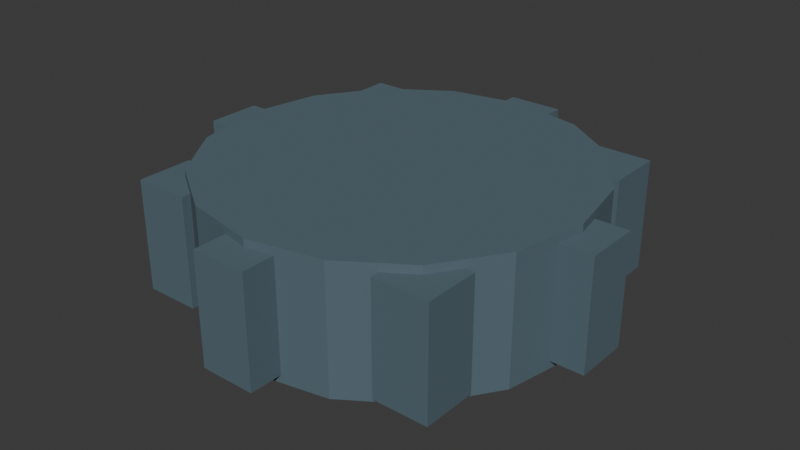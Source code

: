# Source: set_brake_disc.blend  (saved by Blender 5.2.45; exported with 4.5.12 LTS)
import bpy
from mathutils import Matrix  # noqa: F401  (used for matrix-valued properties, if any)

bpy.ops.wm.read_factory_settings(use_empty=True)
scene = bpy.context.scene
scene.name = 'Scene'

# ---- collections
col_collection = bpy.data.collections.new('Collection'); scene.collection.children.link(col_collection)

# ---- materials (node trees are filled in below, after node groups)
mat_set_brake_disc_palette = bpy.data.materials.new('set_brake_disc palette')

# ---- material node trees
mat_set_brake_disc_palette.use_nodes = True; mat_set_brake_disc_palette.node_tree.nodes.clear()
_N = mat_set_brake_disc_palette.node_tree.nodes; _L = mat_set_brake_disc_palette.node_tree.links
n0 = _N.new('ShaderNodeBsdfPrincipled'); n0.name = 'Principled BSDF'; n0.location = (-200, 100)
n0.inputs[2].default_value = 0.78
n0.inputs[10].default_value = 0.005
n1 = _N.new('ShaderNodeOutputMaterial'); n1.name = 'Material Output'; n1.location = (200, 100)
n2 = _N.new('ShaderNodeVertexColor'); n2.name = 'Color Attribute'; n2.location = (0, 0)
n2.layer_name = 'Color'
_L.new(n0.outputs[0], n1.inputs[0])
_L.new(n2.outputs[0], n0.inputs[0])
n1.is_active_output = True

# ---- world
world_world = bpy.data.worlds.new('World'); scene.world = world_world
world_world.use_nodes = True; world_world.node_tree.nodes.clear()
_N = world_world.node_tree.nodes; _L = world_world.node_tree.links
n0 = _N.new('ShaderNodeOutputWorld'); n0.name = 'World Output'; n0.location = (200, 100)
n1 = _N.new('ShaderNodeBackground'); n1.name = 'Background'; n1.location = (-200, 100)
n1.inputs[0].default_value = (0.05088, 0.05088, 0.05088, 1.0)
_L.new(n1.outputs[0], n0.inputs[0])
n0.is_active_output = True
world_world.color = (0.05088, 0.05088, 0.05088)
world_world.sun_shadow_jitter_overblur = 0.0

# ---- meshes
me_cylinder_420 = bpy.data.meshes.new('Cylinder.420')
me_cylinder_420.from_pydata([(0.0, 0.12, -0.04), (0.0, 0.12, 0.04), (0.04592, 0.1109, -0.04), (0.04592, 0.1109, 0.04), (0.08485, 0.08485, -0.04), (0.08485, 0.08485, 0.04), (0.1109, 0.04592, -0.04), (0.1109, 0.04592, 0.04), (0.12, 0.0, -0.04), (0.12, 0.0, 0.04), (0.1109, -0.04592, -0.04), (0.1109, -0.04592, 0.04), (0.08485, -0.08485, -0.04), (0.08485, -0.08485, 0.04), (0.04592, -0.1109, -0.04), (0.04592, -0.1109, 0.04), (0.0, -0.12, -0.04), (0.0, -0.12, 0.04), (-0.04592, -0.1109, -0.04), (-0.04592, -0.1109, 0.04), (-0.08485, -0.08485, -0.04), (-0.08485, -0.08485, 0.04), (-0.1109, -0.04592, -0.04), (-0.1109, -0.04592, 0.04), (-0.12, 0.0, -0.04), (-0.12, 0.0, 0.04), (-0.1109, 0.04592, -0.04), (-0.1109, 0.04592, 0.04), (-0.08485, 0.08485, -0.04), (-0.08485, 0.08485, 0.04), (-0.04592, 0.1109, -0.04), (-0.04592, 0.1109, 0.04), (0.1025, -0.0175, -0.035), (0.1025, -0.0175, 0.035), (0.1025, 0.0175, -0.035), (0.1025, 0.0175, 0.035), (0.1375, -0.0175, -0.035), (0.1375, -0.0175, 0.035), (0.1375, 0.0175, -0.035), (0.1375, 0.0175, 0.035), (0.06735, 0.06735, -0.035), (0.06735, 0.06735, 0.035), (0.06735, 0.1024, -0.035), (0.06735, 0.1024, 0.035), (0.1024, 0.06735, -0.035), (0.1024, 0.06735, 0.035), (0.1024, 0.1024, -0.035), (0.1024, 0.1024, 0.035), (-0.0175, 0.1025, -0.035), (-0.0175, 0.1025, 0.035), (-0.0175, 0.1375, -0.035), (-0.0175, 0.1375, 0.035), (0.0175, 0.1025, -0.035), (0.0175, 0.1025, 0.035), (0.0175, 0.1375, -0.035), (0.0175, 0.1375, 0.035), (-0.1024, 0.06735, -0.035), (-0.1024, 0.06735, 0.035), (-0.1024, 0.1024, -0.035), (-0.1024, 0.1024, 0.035), (-0.06735, 0.06735, -0.035), (-0.06735, 0.06735, 0.035), (-0.06735, 0.1024, -0.035), (-0.06735, 0.1024, 0.035), (-0.1375, -0.0175, -0.035), (-0.1375, -0.0175, 0.035), (-0.1375, 0.0175, -0.035), (-0.1375, 0.0175, 0.035), (-0.1025, -0.0175, -0.035), (-0.1025, -0.0175, 0.035), (-0.1025, 0.0175, -0.035), (-0.1025, 0.0175, 0.035), (-0.1024, -0.1024, -0.035), (-0.1024, -0.1024, 0.035), (-0.1024, -0.06735, -0.035), (-0.1024, -0.06735, 0.035), (-0.06735, -0.1024, -0.035), (-0.06735, -0.1024, 0.035), (-0.06735, -0.06735, -0.035), (-0.06735, -0.06735, 0.035), (-0.0175, -0.1375, -0.035), (-0.0175, -0.1375, 0.035), (-0.0175, -0.1025, -0.035), (-0.0175, -0.1025, 0.035), (0.0175, -0.1375, -0.035), (0.0175, -0.1375, 0.035), (0.0175, -0.1025, -0.035), (0.0175, -0.1025, 0.035), (0.06735, -0.1024, -0.035), (0.06735, -0.1024, 0.035), (0.06735, -0.06735, -0.035), (0.06735, -0.06735, 0.035), (0.1024, -0.1024, -0.035), (0.1024, -0.1024, 0.035), (0.1024, -0.06735, -0.035), (0.1024, -0.06735, 0.035)], [], [(0, 1, 3, 2), (2, 3, 5, 4), (4, 5, 7, 6), (6, 7, 9, 8), (8, 9, 11, 10), (10, 11, 13, 12), (12, 13, 15, 14), (14, 15, 17, 16), (16, 17, 19, 18), (18, 19, 21, 20), (20, 21, 23, 22), (22, 23, 25, 24), (24, 25, 27, 26), (26, 27, 29, 28), (3, 1, 31, 29, 27, 25, 23, 21, 19, 17, 15, 13, 11, 9, 7, 5), (28, 29, 31, 30), (30, 31, 1, 0), (0, 2, 4, 6, 8, 10, 12, 14, 16, 18, 20, 22, 24, 26, 28, 30), (32, 33, 35, 34), (34, 35, 39, 38), (38, 39, 37, 36), (36, 37, 33, 32), (34, 38, 36, 32), (39, 35, 33, 37), (40, 41, 43, 42), (42, 43, 47, 46), (46, 47, 45, 44), (44, 45, 41, 40), (42, 46, 44, 40), (47, 43, 41, 45), (48, 49, 51, 50), (50, 51, 55, 54), (54, 55, 53, 52), (52, 53, 49, 48), (50, 54, 52, 48), (55, 51, 49, 53), (56, 57, 59, 58), (58, 59, 63, 62), (62, 63, 61, 60), (60, 61, 57, 56), (58, 62, 60, 56), (63, 59, 57, 61), (64, 65, 67, 66), (66, 67, 71, 70), (70, 71, 69, 68), (68, 69, 65, 64), (66, 70, 68, 64), (71, 67, 65, 69), (72, 73, 75, 74), (74, 75, 79, 78), (78, 79, 77, 76), (76, 77, 73, 72), (74, 78, 76, 72), (79, 75, 73, 77), (80, 81, 83, 82), (82, 83, 87, 86), (86, 87, 85, 84), (84, 85, 81, 80), (82, 86, 84, 80), (87, 83, 81, 85), (88, 89, 91, 90), (90, 91, 95, 94), (94, 95, 93, 92), (92, 93, 89, 88), (90, 94, 92, 88), (95, 91, 89, 93)])
_uv = me_cylinder_420.uv_layers.new(name='UVMap')
_uv.uv.foreach_set('vector', [1.0, 0.5, 1.0, 1.0, 0.9375, 1.0, 0.9375, 0.5, 0.9375, 0.5, 0.9375, 1.0, 0.875, 1.0, 0.875, 0.5, 0.875, 0.5, 0.875, 1.0, 0.8125, 1.0, 0.8125, 0.5, 0.8125, 0.5, 0.8125, 1.0, 0.75, 1.0, 0.75, 0.5, 0.75, 0.5, 0.75, 1.0, 0.6875, 1.0, 0.6875, 0.5, 0.6875, 0.5, 0.6875, 1.0, 0.625, 1.0, 0.625, 0.5, 0.625, 0.5, 0.625, 1.0, 0.5625, 1.0, 0.5625, 0.5, 0.5625, 0.5, 0.5625, 1.0, 0.5, 1.0, 0.5, 0.5, 0.5, 0.5, 0.5, 1.0, 0.4375, 1.0, 0.4375, 0.5, 0.4375, 0.5, 0.4375, 1.0, 0.375, 1.0, 0.375, 0.5, 0.375, 0.5, 0.375, 1.0, 0.3125, 1.0, 0.3125, 0.5, 0.3125, 0.5, 0.3125, 1.0, 0.25, 1.0, 0.25, 0.5, 0.25, 0.5, 0.25, 1.0, 0.1875, 1.0, 0.1875, 0.5, 0.1875, 0.5, 0.1875, 1.0, 0.125, 1.0, 0.125, 0.5, 0.3418, 0.4717, 0.25, 0.49, 0.1582, 0.4717, 0.08029, 0.4197, 0.02827, 0.3418, 0.01, 0.25, 0.02827, 0.1582, 0.08029, 0.08029, 0.1582, 0.02827, 0.25, 0.01, 0.3418, 0.02827, 0.4197, 0.08029, 0.4717, 0.1582, 0.49, 0.25, 0.4717, 0.3418, 0.4197, 0.4197, 0.125, 0.5, 0.125, 1.0, 0.0625, 1.0, 0.0625, 0.5, 0.0625, 0.5, 0.0625, 1.0, 0.0, 1.0, 0.0, 0.5, 0.75, 0.49, 0.8418, 0.4717, 0.9197, 0.4197, 0.9717, 0.3418, 0.99, 0.25, 0.9717, 0.1582, 0.9197, 0.08029, 0.8418, 0.02827, 0.75, 0.01, 0.6582, 0.02827, 0.5803, 0.08029, 0.5283, 0.1582, 0.51, 0.25, 0.5283, 0.3418, 0.5803, 0.4197, 0.6582, 0.4717, 0.375, 0.0, 0.625, 0.0, 0.625, 0.25, 0.375, 0.25, 0.375, 0.25, 0.625, 0.25, 0.625, 0.5, 0.375, 0.5, 0.375, 0.5, 0.625, 0.5, 0.625, 0.75, 0.375, 0.75, 0.375, 0.75, 0.625, 0.75, 0.625, 1.0, 0.375, 1.0, 0.125, 0.5, 0.375, 0.5, 0.375, 0.75, 0.125, 0.75, 0.625, 0.5, 0.875, 0.5, 0.875, 0.75, 0.625, 0.75, 0.375, 0.0, 0.625, 0.0, 0.625, 0.25, 0.375, 0.25, 0.375, 0.25, 0.625, 0.25, 0.625, 0.5, 0.375, 0.5, 0.375, 0.5, 0.625, 0.5, 0.625, 0.75, 0.375, 0.75, 0.375, 0.75, 0.625, 0.75, 0.625, 1.0, 0.375, 1.0, 0.125, 0.5, 0.375, 0.5, 0.375, 0.75, 0.125, 0.75, 0.625, 0.5, 0.875, 0.5, 0.875, 0.75, 0.625, 0.75, 0.375, 0.0, 0.625, 0.0, 0.625, 0.25, 0.375, 0.25, 0.375, 0.25, 0.625, 0.25, 0.625, 0.5, 0.375, 0.5, 0.375, 0.5, 0.625, 0.5, 0.625, 0.75, 0.375, 0.75, 0.375, 0.75, 0.625, 0.75, 0.625, 1.0, 0.375, 1.0, 0.125, 0.5, 0.375, 0.5, 0.375, 0.75, 0.125, 0.75, 0.625, 0.5, 0.875, 0.5, 0.875, 0.75, 0.625, 0.75, 0.375, 0.0, 0.625, 0.0, 0.625, 0.25, 0.375, 0.25, 0.375, 0.25, 0.625, 0.25, 0.625, 0.5, 0.375, 0.5, 0.375, 0.5, 0.625, 0.5, 0.625, 0.75, 0.375, 0.75, 0.375, 0.75, 0.625, 0.75, 0.625, 1.0, 0.375, 1.0, 0.125, 0.5, 0.375, 0.5, 0.375, 0.75, 0.125, 0.75, 0.625, 0.5, 0.875, 0.5, 0.875, 0.75, 0.625, 0.75, 0.375, 0.0, 0.625, 0.0, 0.625, 0.25, 0.375, 0.25, 0.375, 0.25, 0.625, 0.25, 0.625, 0.5, 0.375, 0.5, 0.375, 0.5, 0.625, 0.5, 0.625, 0.75, 0.375, 0.75, 0.375, 0.75, 0.625, 0.75, 0.625, 1.0, 0.375, 1.0, 0.125, 0.5, 0.375, 0.5, 0.375, 0.75, 0.125, 0.75, 0.625, 0.5, 0.875, 0.5, 0.875, 0.75, 0.625, 0.75, 0.375, 0.0, 0.625, 0.0, 0.625, 0.25, 0.375, 0.25, 0.375, 0.25, 0.625, 0.25, 0.625, 0.5, 0.375, 0.5, 0.375, 0.5, 0.625, 0.5, 0.625, 0.75, 0.375, 0.75, 0.375, 0.75, 0.625, 0.75, 0.625, 1.0, 0.375, 1.0, 0.125, 0.5, 0.375, 0.5, 0.375, 0.75, 0.125, 0.75, 0.625, 0.5, 0.875, 0.5, 0.875, 0.75, 0.625, 0.75, 0.375, 0.0, 0.625, 0.0, 0.625, 0.25, 0.375, 0.25, 0.375, 0.25, 0.625, 0.25, 0.625, 0.5, 0.375, 0.5, 0.375, 0.5, 0.625, 0.5, 0.625, 0.75, 0.375, 0.75, 0.375, 0.75, 0.625, 0.75, 0.625, 1.0, 0.375, 1.0, 0.125, 0.5, 0.375, 0.5, 0.375, 0.75, 0.125, 0.75, 0.625, 0.5, 0.875, 0.5, 0.875, 0.75, 0.625, 0.75, 0.375, 0.0, 0.625, 0.0, 0.625, 0.25, 0.375, 0.25, 0.375, 0.25, 0.625, 0.25, 0.625, 0.5, 0.375, 0.5, 0.375, 0.5, 0.625, 0.5, 0.625, 0.75, 0.375, 0.75, 0.375, 0.75, 0.625, 0.75, 0.625, 1.0, 0.375, 1.0, 0.125, 0.5, 0.375, 0.5, 0.375, 0.75, 0.125, 0.75, 0.625, 0.5, 0.875, 0.5, 0.875, 0.75, 0.625, 0.75])
_ca = me_cylinder_420.color_attributes.new('Color', 'BYTE_COLOR', 'CORNER')
_ca.data.foreach_set('color', [0.09084, 0.1413, 0.1714, 1.0, 0.09084, 0.1413, 0.1714, 1.0, 0.09084, 0.1413, 0.1714, 1.0, 0.09084, 0.1413, 0.1714, 1.0, 0.09084, 0.1413, 0.1714, 1.0, 0.09084, 0.1413, 0.1714, 1.0, 0.09084, 0.1413, 0.1714, 1.0, 0.09084, 0.1413, 0.1714, 1.0, 0.09084, 0.1413, 0.1714, 1.0, 0.09084, 0.1413, 0.1714, 1.0, 0.09084, 0.1413, 0.1714, 1.0, 0.09084, 0.1413, 0.1714, 1.0, 0.09084, 0.1413, 0.1714, 1.0, 0.09084, 0.1413, 0.1714, 1.0, 0.09084, 0.1413, 0.1714, 1.0, 0.09084, 0.1413, 0.1714, 1.0, 0.09084, 0.1413, 0.1714, 1.0, 0.09084, 0.1413, 0.1714, 1.0, 0.09084, 0.1413, 0.1714, 1.0, 0.09084, 0.1413, 0.1714, 1.0, 0.09084, 0.1413, 0.1714, 1.0, 0.09084, 0.1413, 0.1714, 1.0, 0.09084, 0.1413, 0.1714, 1.0, 0.09084, 0.1413, 0.1714, 1.0, 0.09084, 0.1413, 0.1714, 1.0, 0.09084, 0.1413, 0.1714, 1.0, 0.09084, 0.1413, 0.1714, 1.0, 0.09084, 0.1413, 0.1714, 1.0, 0.09084, 0.1413, 0.1714, 1.0, 0.09084, 0.1413, 0.1714, 1.0, 0.09084, 0.1413, 0.1714, 1.0, 0.09084, 0.1413, 0.1714, 1.0, 0.09084, 0.1413, 0.1714, 1.0, 0.09084, 0.1413, 0.1714, 1.0, 0.09084, 0.1413, 0.1714, 1.0, 0.09084, 0.1413, 0.1714, 1.0, 0.09084, 0.1413, 0.1714, 1.0, 0.09084, 0.1413, 0.1714, 1.0, 0.09084, 0.1413, 0.1714, 1.0, 0.09084, 0.1413, 0.1714, 1.0, 0.09084, 0.1413, 0.1714, 1.0, 0.09084, 0.1413, 0.1714, 1.0, 0.09084, 0.1413, 0.1714, 1.0, 0.09084, 0.1413, 0.1714, 1.0, 0.09084, 0.1413, 0.1714, 1.0, 0.09084, 0.1413, 0.1714, 1.0, 0.09084, 0.1413, 0.1714, 1.0, 0.09084, 0.1413, 0.1714, 1.0, 0.09084, 0.1413, 0.1714, 1.0, 0.09084, 0.1413, 0.1714, 1.0, 0.09084, 0.1413, 0.1714, 1.0, 0.09084, 0.1413, 0.1714, 1.0, 0.09084, 0.1413, 0.1714, 1.0, 0.09084, 0.1413, 0.1714, 1.0, 0.09084, 0.1413, 0.1714, 1.0, 0.09084, 0.1413, 0.1714, 1.0, 0.09084, 0.1413, 0.1714, 1.0, 0.09084, 0.1413, 0.1714, 1.0, 0.09084, 0.1413, 0.1714, 1.0, 0.09084, 0.1413, 0.1714, 1.0, 0.09084, 0.1413, 0.1714, 1.0, 0.09084, 0.1413, 0.1714, 1.0, 0.09084, 0.1413, 0.1714, 1.0, 0.09084, 0.1413, 0.1714, 1.0, 0.09084, 0.1413, 0.1714, 1.0, 0.09084, 0.1413, 0.1714, 1.0, 0.09084, 0.1413, 0.1714, 1.0, 0.09084, 0.1413, 0.1714, 1.0, 0.09084, 0.1413, 0.1714, 1.0, 0.09084, 0.1413, 0.1714, 1.0, 0.09084, 0.1413, 0.1714, 1.0, 0.09084, 0.1413, 0.1714, 1.0, 0.09084, 0.1413, 0.1714, 1.0, 0.09084, 0.1413, 0.1714, 1.0, 0.09084, 0.1413, 0.1714, 1.0, 0.09084, 0.1413, 0.1714, 1.0, 0.09084, 0.1413, 0.1714, 1.0, 0.09084, 0.1413, 0.1714, 1.0, 0.09084, 0.1413, 0.1714, 1.0, 0.09084, 0.1413, 0.1714, 1.0, 0.09084, 0.1413, 0.1714, 1.0, 0.09084, 0.1413, 0.1714, 1.0, 0.09084, 0.1413, 0.1714, 1.0, 0.09084, 0.1413, 0.1714, 1.0, 0.09084, 0.1413, 0.1714, 1.0, 0.09084, 0.1413, 0.1714, 1.0, 0.09084, 0.1413, 0.1714, 1.0, 0.09084, 0.1413, 0.1714, 1.0, 0.09084, 0.1413, 0.1714, 1.0, 0.09084, 0.1413, 0.1714, 1.0, 0.09084, 0.1413, 0.1714, 1.0, 0.09084, 0.1413, 0.1714, 1.0, 0.09084, 0.1413, 0.1714, 1.0, 0.09084, 0.1413, 0.1714, 1.0, 0.09084, 0.1413, 0.1714, 1.0, 0.09084, 0.1413, 0.1714, 1.0, 0.09084, 0.1413, 0.1714, 1.0, 0.09084, 0.1413, 0.1714, 1.0, 0.09084, 0.1413, 0.1714, 1.0, 0.09084, 0.1413, 0.1714, 1.0, 0.09084, 0.1413, 0.1714, 1.0, 0.09084, 0.1413, 0.1714, 1.0, 0.09084, 0.1413, 0.1714, 1.0, 0.09084, 0.1413, 0.1714, 1.0, 0.09084, 0.1413, 0.1714, 1.0, 0.09084, 0.1413, 0.1714, 1.0, 0.09084, 0.1413, 0.1714, 1.0, 0.09084, 0.1413, 0.1714, 1.0, 0.09084, 0.1413, 0.1714, 1.0, 0.09084, 0.1413, 0.1714, 1.0, 0.09084, 0.1413, 0.1714, 1.0, 0.09084, 0.1413, 0.1714, 1.0, 0.09084, 0.1413, 0.1714, 1.0, 0.09084, 0.1413, 0.1714, 1.0, 0.09084, 0.1413, 0.1714, 1.0, 0.09084, 0.1413, 0.1714, 1.0, 0.09084, 0.1413, 0.1714, 1.0, 0.09084, 0.1413, 0.1714, 1.0, 0.09084, 0.1413, 0.1714, 1.0, 0.09084, 0.1413, 0.1714, 1.0, 0.09084, 0.1413, 0.1714, 1.0, 0.09084, 0.1413, 0.1714, 1.0, 0.09084, 0.1413, 0.1714, 1.0, 0.09084, 0.1413, 0.1714, 1.0, 0.09084, 0.1413, 0.1714, 1.0, 0.09084, 0.1413, 0.1714, 1.0, 0.09084, 0.1413, 0.1714, 1.0, 0.09084, 0.1413, 0.1714, 1.0, 0.09084, 0.1413, 0.1714, 1.0, 0.09084, 0.1413, 0.1714, 1.0, 0.09084, 0.1413, 0.1714, 1.0, 0.09084, 0.1413, 0.1714, 1.0, 0.09084, 0.1413, 0.1714, 1.0, 0.09084, 0.1413, 0.1714, 1.0, 0.09084, 0.1413, 0.1714, 1.0, 0.09084, 0.1413, 0.1714, 1.0, 0.09084, 0.1413, 0.1714, 1.0, 0.09084, 0.1413, 0.1714, 1.0, 0.09084, 0.1413, 0.1714, 1.0, 0.09084, 0.1413, 0.1714, 1.0, 0.09084, 0.1413, 0.1714, 1.0, 0.09084, 0.1413, 0.1714, 1.0, 0.09084, 0.1413, 0.1714, 1.0, 0.09084, 0.1413, 0.1714, 1.0, 0.09084, 0.1413, 0.1714, 1.0, 0.09084, 0.1413, 0.1714, 1.0, 0.09084, 0.1413, 0.1714, 1.0, 0.09084, 0.1413, 0.1714, 1.0, 0.09084, 0.1413, 0.1714, 1.0, 0.09084, 0.1413, 0.1714, 1.0, 0.09084, 0.1413, 0.1714, 1.0, 0.09084, 0.1413, 0.1714, 1.0, 0.09084, 0.1413, 0.1714, 1.0, 0.09084, 0.1413, 0.1714, 1.0, 0.09084, 0.1413, 0.1714, 1.0, 0.09084, 0.1413, 0.1714, 1.0, 0.09084, 0.1413, 0.1714, 1.0, 0.09084, 0.1413, 0.1714, 1.0, 0.09084, 0.1413, 0.1714, 1.0, 0.09084, 0.1413, 0.1714, 1.0, 0.09084, 0.1413, 0.1714, 1.0, 0.09084, 0.1413, 0.1714, 1.0, 0.09084, 0.1413, 0.1714, 1.0, 0.09084, 0.1413, 0.1714, 1.0, 0.09084, 0.1413, 0.1714, 1.0, 0.09084, 0.1413, 0.1714, 1.0, 0.09084, 0.1413, 0.1714, 1.0, 0.09084, 0.1413, 0.1714, 1.0, 0.09084, 0.1413, 0.1714, 1.0, 0.09084, 0.1413, 0.1714, 1.0, 0.09084, 0.1413, 0.1714, 1.0, 0.09084, 0.1413, 0.1714, 1.0, 0.09084, 0.1413, 0.1714, 1.0, 0.09084, 0.1413, 0.1714, 1.0, 0.09084, 0.1413, 0.1714, 1.0, 0.09084, 0.1413, 0.1714, 1.0, 0.09084, 0.1413, 0.1714, 1.0, 0.09084, 0.1413, 0.1714, 1.0, 0.09084, 0.1413, 0.1714, 1.0, 0.09084, 0.1413, 0.1714, 1.0, 0.09084, 0.1413, 0.1714, 1.0, 0.09084, 0.1413, 0.1714, 1.0, 0.09084, 0.1413, 0.1714, 1.0, 0.09084, 0.1413, 0.1714, 1.0, 0.09084, 0.1413, 0.1714, 1.0, 0.09084, 0.1413, 0.1714, 1.0, 0.09084, 0.1413, 0.1714, 1.0, 0.09084, 0.1413, 0.1714, 1.0, 0.09084, 0.1413, 0.1714, 1.0, 0.09084, 0.1413, 0.1714, 1.0, 0.09084, 0.1413, 0.1714, 1.0, 0.09084, 0.1413, 0.1714, 1.0, 0.09084, 0.1413, 0.1714, 1.0, 0.09084, 0.1413, 0.1714, 1.0, 0.09084, 0.1413, 0.1714, 1.0, 0.09084, 0.1413, 0.1714, 1.0, 0.09084, 0.1413, 0.1714, 1.0, 0.09084, 0.1413, 0.1714, 1.0, 0.09084, 0.1413, 0.1714, 1.0, 0.09084, 0.1413, 0.1714, 1.0, 0.09084, 0.1413, 0.1714, 1.0, 0.09084, 0.1413, 0.1714, 1.0, 0.09084, 0.1413, 0.1714, 1.0, 0.09084, 0.1413, 0.1714, 1.0, 0.09084, 0.1413, 0.1714, 1.0, 0.09084, 0.1413, 0.1714, 1.0, 0.09084, 0.1413, 0.1714, 1.0, 0.09084, 0.1413, 0.1714, 1.0, 0.09084, 0.1413, 0.1714, 1.0, 0.09084, 0.1413, 0.1714, 1.0, 0.09084, 0.1413, 0.1714, 1.0, 0.09084, 0.1413, 0.1714, 1.0, 0.09084, 0.1413, 0.1714, 1.0, 0.09084, 0.1413, 0.1714, 1.0, 0.09084, 0.1413, 0.1714, 1.0, 0.09084, 0.1413, 0.1714, 1.0, 0.09084, 0.1413, 0.1714, 1.0, 0.09084, 0.1413, 0.1714, 1.0, 0.09084, 0.1413, 0.1714, 1.0, 0.09084, 0.1413, 0.1714, 1.0, 0.09084, 0.1413, 0.1714, 1.0, 0.09084, 0.1413, 0.1714, 1.0, 0.09084, 0.1413, 0.1714, 1.0, 0.09084, 0.1413, 0.1714, 1.0, 0.09084, 0.1413, 0.1714, 1.0, 0.09084, 0.1413, 0.1714, 1.0, 0.09084, 0.1413, 0.1714, 1.0, 0.09084, 0.1413, 0.1714, 1.0, 0.09084, 0.1413, 0.1714, 1.0, 0.09084, 0.1413, 0.1714, 1.0, 0.09084, 0.1413, 0.1714, 1.0, 0.09084, 0.1413, 0.1714, 1.0, 0.09084, 0.1413, 0.1714, 1.0, 0.09084, 0.1413, 0.1714, 1.0, 0.09084, 0.1413, 0.1714, 1.0, 0.09084, 0.1413, 0.1714, 1.0, 0.09084, 0.1413, 0.1714, 1.0, 0.09084, 0.1413, 0.1714, 1.0, 0.09084, 0.1413, 0.1714, 1.0, 0.09084, 0.1413, 0.1714, 1.0, 0.09084, 0.1413, 0.1714, 1.0, 0.09084, 0.1413, 0.1714, 1.0, 0.09084, 0.1413, 0.1714, 1.0, 0.09084, 0.1413, 0.1714, 1.0, 0.09084, 0.1413, 0.1714, 1.0, 0.09084, 0.1413, 0.1714, 1.0, 0.09084, 0.1413, 0.1714, 1.0, 0.09084, 0.1413, 0.1714, 1.0, 0.09084, 0.1413, 0.1714, 1.0, 0.09084, 0.1413, 0.1714, 1.0, 0.09084, 0.1413, 0.1714, 1.0, 0.09084, 0.1413, 0.1714, 1.0, 0.09084, 0.1413, 0.1714, 1.0, 0.09084, 0.1413, 0.1714, 1.0, 0.09084, 0.1413, 0.1714, 1.0, 0.09084, 0.1413, 0.1714, 1.0, 0.09084, 0.1413, 0.1714, 1.0, 0.09084, 0.1413, 0.1714, 1.0, 0.09084, 0.1413, 0.1714, 1.0, 0.09084, 0.1413, 0.1714, 1.0, 0.09084, 0.1413, 0.1714, 1.0, 0.09084, 0.1413, 0.1714, 1.0, 0.09084, 0.1413, 0.1714, 1.0, 0.09084, 0.1413, 0.1714, 1.0, 0.09084, 0.1413, 0.1714, 1.0, 0.09084, 0.1413, 0.1714, 1.0, 0.09084, 0.1413, 0.1714, 1.0, 0.09084, 0.1413, 0.1714, 1.0, 0.09084, 0.1413, 0.1714, 1.0, 0.09084, 0.1413, 0.1714, 1.0, 0.09084, 0.1413, 0.1714, 1.0, 0.09084, 0.1413, 0.1714, 1.0, 0.09084, 0.1413, 0.1714, 1.0, 0.09084, 0.1413, 0.1714, 1.0, 0.09084, 0.1413, 0.1714, 1.0, 0.09084, 0.1413, 0.1714, 1.0, 0.09084, 0.1413, 0.1714, 1.0, 0.09084, 0.1413, 0.1714, 1.0, 0.09084, 0.1413, 0.1714, 1.0, 0.09084, 0.1413, 0.1714, 1.0, 0.09084, 0.1413, 0.1714, 1.0, 0.09084, 0.1413, 0.1714, 1.0, 0.09084, 0.1413, 0.1714, 1.0, 0.09084, 0.1413, 0.1714, 1.0, 0.09084, 0.1413, 0.1714, 1.0, 0.09084, 0.1413, 0.1714, 1.0, 0.09084, 0.1413, 0.1714, 1.0, 0.09084, 0.1413, 0.1714, 1.0])
me_cylinder_420.materials.append(mat_set_brake_disc_palette)
me_cylinder_420.update()

# ---- objects
ob_set_brake_disc = bpy.data.objects.new('set_brake_disc', me_cylinder_420)

# ---- transforms, parenting, visibility, modifiers, constraints
ob_set_brake_disc.location = (0.0, 0.0, 0.04)

# ---- collection membership
col_collection.objects.link(ob_set_brake_disc)

# ---- scene / render settings (as saved in the file)
scene.frame_start = 1; scene.frame_end = 250; scene.frame_set(1)
scene.render.engine = 'BLENDER_EEVEE_NEXT'
scene.render.bake_bias = 0.0
scene.render.bake_samples = 0
scene.render.compositor_device = 'GPU'
scene.eevee.use_volume_custom_range = False
scene.eevee.fast_gi_thickness_near = 0.1
scene.eevee.fast_gi_thickness_far = 0.0
scene.eevee.ray_tracing_options.screen_trace_thickness = 0.1
bpy.context.view_layer.update()

# ---- added for rendering (the .blend has no active camera and no usable light): camera, sun
cam_auto = bpy.data.cameras.new('AutoCamera')
cam_auto.lens = 50.0
cam_auto.sensor_width = 36.0
cam_auto.clip_end = 1000.0
ob_auto_camera = bpy.data.objects.new('AutoCamera', cam_auto)
scene.collection.objects.link(ob_auto_camera)
ob_auto_camera.location = (0.367362, -0.440834, 0.33389)
ob_auto_camera.rotation_euler = (1.09748, -7.21219e-08, 0.694738)
scene.camera = ob_auto_camera
light_auto_sun = bpy.data.lights.new('AutoSun', 'SUN')
light_auto_sun.energy = 3.0
light_auto_sun.angle = 0.0523599
ob_auto_sun = bpy.data.objects.new('AutoSun', light_auto_sun)
scene.collection.objects.link(ob_auto_sun)
ob_auto_sun.rotation_euler = (0.872665, 0.174533, 0.523599)
bpy.context.view_layer.update()
